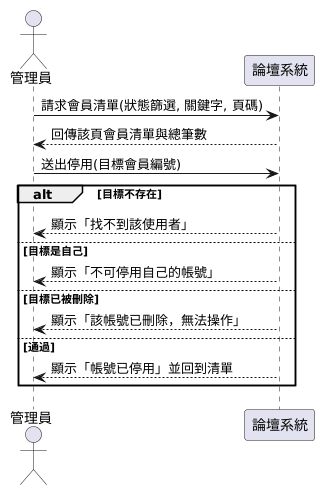

The diagram above was rendered by PlantUML. Its source (embedded in the PNG):
@startuml
actor 管理員 as A
participant 論壇系統 as SYS

A -> SYS : 請求會員清單(狀態篩選, 關鍵字, 頁碼)
SYS --> A : 回傳該頁會員清單與總筆數
A -> SYS : 送出停用(目標會員編號)
alt 目標不存在
  SYS --> A : 顯示「找不到該使用者」
else 目標是自己
  SYS --> A : 顯示「不可停用自己的帳號」
else 目標已被刪除
  SYS --> A : 顯示「該帳號已刪除，無法操作」
else 通過
  SYS --> A : 顯示「帳號已停用」並回到清單
end
@enduml